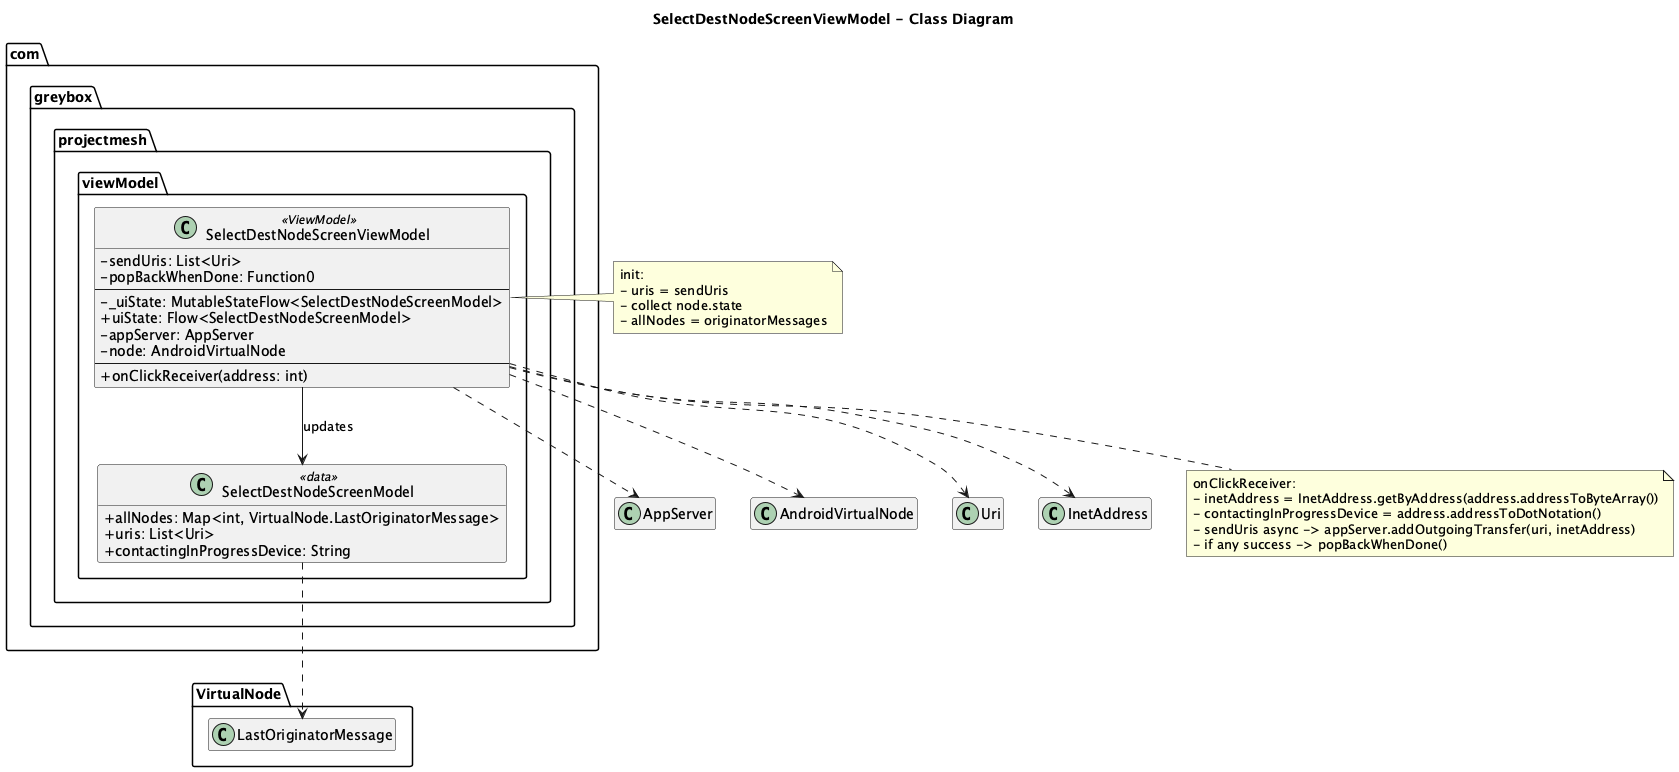

The diagram above was rendered by PlantUML. Its source (embedded in the PNG):
@startuml
title SelectDestNodeScreenViewModel - Class Diagram

skinparam classAttributeIconSize 0
hide empty members

package "com.greybox.projectmesh.viewModel" {

  class SelectDestNodeScreenModel <<data>> {
    +allNodes: Map<int, VirtualNode.LastOriginatorMessage>
    +uris: List<Uri>
    +contactingInProgressDevice: String
  }

  class SelectDestNodeScreenViewModel <<ViewModel>> {
    -sendUris: List<Uri>
    -popBackWhenDone: Function0
    --
    -_uiState: MutableStateFlow<SelectDestNodeScreenModel>
    +uiState: Flow<SelectDestNodeScreenModel>
    -appServer: AppServer
    -node: AndroidVirtualNode
    --
    +onClickReceiver(address: int)
  }
}

SelectDestNodeScreenViewModel --> SelectDestNodeScreenModel : updates
SelectDestNodeScreenViewModel ..> AppServer
SelectDestNodeScreenViewModel ..> AndroidVirtualNode
SelectDestNodeScreenViewModel ..> Uri
SelectDestNodeScreenViewModel ..> InetAddress
SelectDestNodeScreenModel ..> "VirtualNode.LastOriginatorMessage"

note right of SelectDestNodeScreenViewModel
init:
- uris = sendUris
- collect node.state
- allNodes = originatorMessages
end note

note bottom of SelectDestNodeScreenViewModel
onClickReceiver:
- inetAddress = InetAddress.getByAddress(address.addressToByteArray())
- contactingInProgressDevice = address.addressToDotNotation()
- sendUris async -> appServer.addOutgoingTransfer(uri, inetAddress)
- if any success -> popBackWhenDone()
end note

@enduml